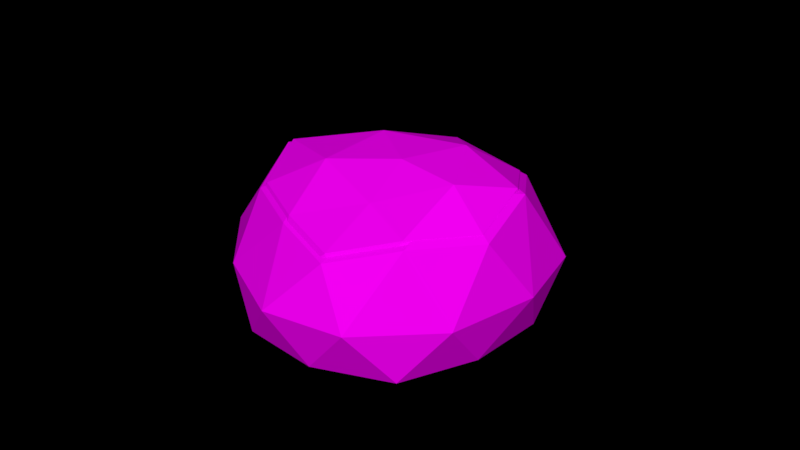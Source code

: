 # Source: Rock_1_winter_.blend  (saved by Blender 2.79.0; exported with 4.5.12 LTS)
import bpy
from mathutils import Matrix  # noqa: F401  (used for matrix-valued properties, if any)

bpy.ops.wm.read_factory_settings(use_empty=True)
scene = bpy.context.scene
scene.name = 'Scene'

# ---- collections
col_collection_1 = bpy.data.collections.new('Collection 1'); scene.collection.children.link(col_collection_1)

# ---- images (referenced by path relative to the original .blend; pixels are not part of the script)
import os
ASSET_DIR = os.environ.get("B2B_ASSET_DIR", "")  # directory of the original .blend (textures are referenced by path, not embedded)
HERE = os.path.dirname(os.path.abspath(__file__))  # packed textures are extracted next to this script under _unpacked/

def load_image(name, relpath, width, height, colorspace="sRGB"):
    """Load a texture the original file referenced (path relative to the .blend, or extracted next to this script)."""
    p = next((c for c in (os.path.join(HERE, relpath), os.path.join(ASSET_DIR, relpath)) if relpath and os.path.exists(c)), "")
    if p:
        img = bpy.data.images.load(p, check_existing=True)
        img.name = name
    else:  # same state as the original file: an image datablock whose file is absent (Cycles renders it pink)
        img = bpy.data.images.new(name, width, height)
        img.source = "FILE"
        img.filepath = "//" + (relpath or name)
    img.colorspace_settings.name = colorspace
    return img
img_colors_png_020 = load_image('colors.png.020', 'Textures/colors.png', 1024, 1024, 'sRGB')

# ---- materials (node trees are filled in below, after node groups)
mat_rock_003 = bpy.data.materials.new('Rock.003')
mat_rock_003.alpha_threshold = 0.0
mat_rock_003.roughness = 0.5

# ---- material node trees
mat_rock_003.use_nodes = True; mat_rock_003.node_tree.nodes.clear()
_N = mat_rock_003.node_tree.nodes; _L = mat_rock_003.node_tree.links
n0 = _N.new('ShaderNodeOutputMaterial'); n0.name = 'Material Output'; n0.location = (300, 300)
n1 = _N.new('ShaderNodeBsdfDiffuse'); n1.name = 'Diffuse BSDF'; n1.location = (10, 300)
n2 = _N.new('ShaderNodeTexImage'); n2.name = 'Image Texture'; n2.location = (-240, 278)
n2.width = 140
n2.image = img_colors_png_020
_L.new(n1.outputs[0], n0.inputs[0])
_L.new(n2.outputs[0], n1.inputs[0])
n0.is_active_output = True

# ---- world
world_world = bpy.data.worlds.new('World'); scene.world = world_world
world_world.color = (0.0, 0.0, 0.0)
world_world.use_sun_shadow = False
world_world.sun_shadow_jitter_overblur = 0.0
world_world.cycles.sampling_method = 'MANUAL'

# ---- meshes
me_icosphere_008 = bpy.data.meshes.new('Icosphere.008')
me_icosphere_008.from_pydata([(0.0, 2.384e-07, -4.657e-10), (0.7595, -0.571, -0.004611), (-0.2764, -0.8506, -4.657e-10), (-0.8944, 2.384e-07, -4.657e-10), (-0.4054, 1.056, -0.07313), (0.8963, 0.557, -0.1309), (0.2783, -0.8554, 0.7966), (-0.6075, -0.5458, 0.6975), (-0.6731, 0.4464, 0.7454), (0.1588, 1.013, 0.728), (0.9504, -0.03689, 0.7593), (0.04132, -0.1627, 1.045), (-0.1625, -0.5, -4.657e-10), (0.4282, -0.3106, -0.002092), (0.2629, -0.809, -4.657e-10), (1.059, -0.03508, -0.09432), (0.4524, 0.3213, -0.05117), (-0.5257, 2.384e-07, -4.657e-10), (-0.6882, -0.5, -4.657e-10), (-0.2176, 0.5875, -0.03007), (-0.7124, 0.5393, -0.0152), (0.1443, 1.006, -0.07531), (1.054, -0.4127, 0.3339), (1.208, 0.4046, 0.2109), (0.0, -1.0, 0.3634), (0.6009, -0.8257, 0.3622), (-0.9045, -0.3157, 0.3273), (-0.5878, -0.809, 0.3634), (-0.6964, 0.9448, 0.3118), (-0.9139, 0.3028, 0.3304), (0.6179, 0.9494, 0.2279), (-0.181, 1.283, 0.2517), (0.6652, -0.5436, 0.8983), (-0.2213, -0.8209, 0.8389), (-0.6797, -0.0694, 0.7441), (-0.3619, 0.8477, 0.8512), (0.7535, 0.5412, 0.8069), (0.2131, -0.5698, 1.013), (0.5231, -0.08225, 1.03), (-0.2766, -0.427, 0.913), (-0.36, 0.1443, 0.989), (0.1334, 0.3833, 1.017), (0.001128, 0.0003636, 0.08237), (0.7185, -0.539, 0.07802), (-0.2599, -0.8031, 0.08237), (-0.8437, 0.0003636, 0.08237), (-0.3818, 0.9982, 0.01329), (0.8478, 0.5265, -0.04128), (0.264, -0.8077, 0.8348), (-0.5727, -0.5152, 0.7412), (-0.6346, 0.422, 0.7864), (0.1512, 0.9575, 0.77), (0.8989, -0.03448, 0.7996), (0.04015, -0.1533, 1.069), (-0.1523, -0.4719, 0.08237), (0.4056, -0.293, 0.08039), (0.2494, -0.7638, 0.08237), (1.001, -0.03277, -0.006723), (0.4285, 0.3039, 0.03404), (-0.4955, 0.0003636, 0.08237), (-0.6489, -0.4719, 0.08237), (-0.2045, 0.5553, 0.05397), (-0.6718, 0.5097, 0.06801), (0.1374, 0.9504, 0.01124), (0.9969, -0.3894, 0.3977), (1.143, 0.3825, 0.2816), (0.001128, -0.9442, 0.4256), (0.5687, -0.7796, 0.4245), (-0.8532, -0.2978, 0.3915), (-0.5541, -0.7638, 0.4256), (-0.6567, 0.8928, 0.3769), (-0.8621, 0.2864, 0.3945), (0.5848, 0.8972, 0.2977), (-0.1698, 1.212, 0.3201), (0.6295, -0.5131, 0.9308), (-0.2079, -0.7751, 0.8748), (-0.6409, -0.06519, 0.7852), (-0.3407, 0.8011, 0.8864), (0.7129, 0.5115, 0.8445), (0.2025, -0.5378, 1.039), (0.4953, -0.07733, 1.055), (-0.2601, -0.4029, 0.9448), (-0.339, 0.1366, 1.017), (0.1271, 0.3624, 1.043)], [], [(0, 13, 12), (1, 13, 15), (0, 12, 17), (0, 17, 19), (0, 19, 16), (1, 15, 22), (2, 14, 24), (3, 18, 26), (4, 20, 28), (5, 21, 30), (1, 22, 25), (2, 24, 27), (3, 26, 29), (4, 28, 31), (5, 30, 23), (6, 32, 37), (7, 33, 39), (8, 34, 40), (9, 35, 41), (10, 36, 38), (38, 41, 11), (38, 36, 41), (36, 9, 41), (41, 40, 11), (41, 35, 40), (35, 8, 40), (40, 39, 11), (40, 34, 39), (34, 7, 39), (39, 37, 11), (39, 33, 37), (33, 6, 37), (37, 38, 11), (37, 32, 38), (32, 10, 38), (23, 36, 10), (23, 30, 36), (30, 9, 36), (31, 35, 9), (31, 28, 35), (28, 8, 35), (29, 34, 8), (29, 26, 34), (26, 7, 34), (27, 33, 7), (27, 24, 33), (24, 6, 33), (25, 32, 6), (25, 22, 32), (22, 10, 32), (30, 31, 9), (30, 21, 31), (21, 4, 31), (28, 29, 8), (28, 20, 29), (20, 3, 29), (26, 27, 7), (26, 18, 27), (18, 2, 27), (24, 25, 6), (24, 14, 25), (14, 1, 25), (22, 23, 10), (22, 15, 23), (15, 5, 23), (16, 21, 5), (16, 19, 21), (19, 4, 21), (19, 20, 4), (19, 17, 20), (17, 3, 20), (17, 18, 3), (17, 12, 18), (12, 2, 18), (15, 16, 5), (15, 13, 16), (13, 0, 16), (12, 14, 2), (12, 13, 14), (13, 1, 14), (42, 55, 54), (43, 55, 57), (42, 54, 59), (42, 59, 61), (42, 61, 58), (43, 57, 64), (44, 56, 66), (45, 60, 68), (46, 62, 70), (47, 63, 72), (43, 64, 67), (44, 66, 69), (45, 68, 71), (46, 70, 73), (47, 72, 65), (48, 74, 79), (49, 75, 81), (50, 76, 82), (51, 77, 83), (52, 78, 80), (80, 83, 53), (80, 78, 83), (78, 51, 83), (83, 82, 53), (83, 77, 82), (77, 50, 82), (82, 81, 53), (82, 76, 81), (76, 49, 81), (81, 79, 53), (81, 75, 79), (75, 48, 79), (79, 80, 53), (79, 74, 80), (74, 52, 80), (65, 78, 52), (65, 72, 78), (72, 51, 78), (73, 77, 51), (73, 70, 77), (70, 50, 77), (71, 76, 50), (71, 68, 76), (68, 49, 76), (69, 75, 49), (69, 66, 75), (66, 48, 75), (67, 74, 48), (67, 64, 74), (64, 52, 74), (72, 73, 51), (72, 63, 73), (63, 46, 73), (70, 71, 50), (70, 62, 71), (62, 45, 71), (68, 69, 49), (68, 60, 69), (60, 44, 69), (66, 67, 48), (66, 56, 67), (56, 43, 67), (64, 65, 52), (64, 57, 65), (57, 47, 65), (58, 63, 47), (58, 61, 63), (61, 46, 63), (61, 62, 46), (61, 59, 62), (59, 45, 62), (59, 60, 45), (59, 54, 60), (54, 44, 60), (57, 58, 47), (57, 55, 58), (55, 42, 58), (54, 56, 44), (54, 55, 56), (55, 43, 56)])
_uv = me_icosphere_008.uv_layers.new(name='UVMap')
_uv.uv.foreach_set('vector', [0.3315, 0.8474, 0.3313, 0.852, 0.3272, 0.8486, 0.3309, 0.8557, 0.3313, 0.852, 0.3362, 0.8553, 0.3315, 0.8474, 0.3272, 0.8486, 0.3291, 0.8436, 0.3315, 0.8474, 0.3291, 0.8436, 0.3347, 0.8431, 0.3315, 0.8474, 0.3347, 0.8431, 0.3359, 0.8492, 0.3311, 0.8631, 0.3318, 0.8685, 0.3279, 0.8656, 0.3333, 0.8557, 0.332, 0.8589, 0.3295, 0.856, 0.3526, 0.8499, 0.3522, 0.8456, 0.3554, 0.8473, 0.3371, 0.8395, 0.332, 0.8397, 0.3348, 0.8379, 0.349, 0.8661, 0.3489, 0.8586, 0.3508, 0.8617, 0.3311, 0.8631, 0.3279, 0.8656, 0.3283, 0.8604, 0.3511, 0.841, 0.3531, 0.8379, 0.3549, 0.8423, 0.3396, 0.8613, 0.3417, 0.8582, 0.3417, 0.8634, 0.3416, 0.8712, 0.3426, 0.8692, 0.3449, 0.8731, 0.349, 0.8661, 0.3508, 0.8617, 0.3517, 0.8686, 0.3436, 0.8398, 0.3474, 0.8417, 0.3437, 0.8429, 0.3458, 0.8563, 0.3488, 0.8545, 0.3489, 0.8576, 0.3456, 0.8645, 0.3457, 0.8602, 0.3489, 0.8622, 0.3473, 0.8542, 0.3427, 0.8545, 0.3455, 0.8504, 0.3511, 0.8444, 0.3509, 0.8495, 0.3474, 0.846, 0.3474, 0.846, 0.3455, 0.8504, 0.3433, 0.8465, 0.3474, 0.846, 0.3509, 0.8495, 0.3455, 0.8504, 0.3564, 0.8641, 0.355, 0.8577, 0.3594, 0.8606, 0.3455, 0.8504, 0.3409, 0.8496, 0.3433, 0.8465, 0.3455, 0.8504, 0.3427, 0.8545, 0.3409, 0.8496, 0.348, 0.8683, 0.3456, 0.8645, 0.3489, 0.8622, 0.3409, 0.8496, 0.3401, 0.8448, 0.3433, 0.8465, 0.3489, 0.8622, 0.3457, 0.8602, 0.3489, 0.8576, 0.3457, 0.8602, 0.3458, 0.8563, 0.3489, 0.8576, 0.3401, 0.8448, 0.3437, 0.8429, 0.3433, 0.8465, 0.3401, 0.8448, 0.3396, 0.8414, 0.3437, 0.8429, 0.3396, 0.8414, 0.3436, 0.8398, 0.3437, 0.8429, 0.3437, 0.8429, 0.3474, 0.846, 0.3433, 0.8465, 0.3437, 0.8429, 0.3474, 0.8417, 0.3474, 0.846, 0.3474, 0.8417, 0.3511, 0.8444, 0.3474, 0.846, 0.3517, 0.8686, 0.3564, 0.8641, 0.3578, 0.8686, 0.3517, 0.8686, 0.3508, 0.8617, 0.3564, 0.8641, 0.3508, 0.8617, 0.355, 0.8577, 0.3564, 0.8641, 0.3509, 0.8545, 0.3572, 0.855, 0.355, 0.8577, 0.3449, 0.8731, 0.3426, 0.8692, 0.348, 0.8683, 0.3426, 0.8692, 0.3456, 0.8645, 0.348, 0.8683, 0.3417, 0.8634, 0.3457, 0.8602, 0.3456, 0.8645, 0.3417, 0.8634, 0.3417, 0.8582, 0.3457, 0.8602, 0.3417, 0.8582, 0.3458, 0.8563, 0.3457, 0.8602, 0.3549, 0.8423, 0.3574, 0.8394, 0.3574, 0.8435, 0.3549, 0.8423, 0.3531, 0.8379, 0.3574, 0.8394, 0.3411, 0.8379, 0.3436, 0.8398, 0.3396, 0.8414, 0.3283, 0.8604, 0.3242, 0.8624, 0.3256, 0.8582, 0.3283, 0.8604, 0.3279, 0.8656, 0.3242, 0.8624, 0.3511, 0.8399, 0.3511, 0.8444, 0.3474, 0.8417, 0.3508, 0.8617, 0.3509, 0.8545, 0.355, 0.8577, 0.3508, 0.8617, 0.3489, 0.8586, 0.3509, 0.8545, 0.3393, 0.8437, 0.3371, 0.8395, 0.3396, 0.84, 0.3426, 0.8692, 0.3417, 0.8634, 0.3456, 0.8645, 0.3426, 0.8692, 0.3404, 0.8662, 0.3417, 0.8634, 0.3404, 0.8662, 0.3396, 0.8613, 0.3417, 0.8634, 0.3554, 0.8473, 0.3549, 0.8423, 0.3574, 0.8435, 0.3554, 0.8473, 0.3522, 0.8456, 0.3549, 0.8423, 0.3522, 0.8456, 0.3511, 0.841, 0.3549, 0.8423, 0.3295, 0.856, 0.3283, 0.8604, 0.3256, 0.8582, 0.3295, 0.856, 0.332, 0.8589, 0.3283, 0.8604, 0.332, 0.8589, 0.3311, 0.8631, 0.3283, 0.8604, 0.3279, 0.8656, 0.3296, 0.8721, 0.3253, 0.8674, 0.3279, 0.8656, 0.3318, 0.8685, 0.3296, 0.8721, 0.3318, 0.8685, 0.3333, 0.8717, 0.3296, 0.8721, 0.3359, 0.8492, 0.3393, 0.8437, 0.3396, 0.8513, 0.3359, 0.8492, 0.3347, 0.8431, 0.3393, 0.8437, 0.3347, 0.8431, 0.3371, 0.8395, 0.3393, 0.8437, 0.3347, 0.8431, 0.332, 0.8397, 0.3371, 0.8395, 0.3347, 0.8431, 0.3291, 0.8436, 0.332, 0.8397, 0.3291, 0.8436, 0.3274, 0.8409, 0.332, 0.8397, 0.3291, 0.8436, 0.3248, 0.8448, 0.3274, 0.8409, 0.3291, 0.8436, 0.3272, 0.8486, 0.3248, 0.8448, 0.3272, 0.8486, 0.3242, 0.8495, 0.3248, 0.8448, 0.3362, 0.8553, 0.3359, 0.8492, 0.3396, 0.8513, 0.3362, 0.8553, 0.3313, 0.852, 0.3359, 0.8492, 0.3313, 0.852, 0.3315, 0.8474, 0.3359, 0.8492, 0.3272, 0.8486, 0.327, 0.8532, 0.3242, 0.8495, 0.3272, 0.8486, 0.3313, 0.852, 0.327, 0.8532, 0.3313, 0.852, 0.3309, 0.8557, 0.327, 0.8532, 0.1056, 0.8185, 0.1835, 0.8185, 0.1835, 0.8964, 0.1056, 0.8185, 0.1835, 0.8185, 0.1835, 0.8964, 0.1056, 0.8185, 0.1835, 0.8185, 0.1835, 0.8964, 0.1056, 0.8185, 0.1835, 0.8185, 0.1835, 0.8964, 0.1056, 0.8185, 0.1835, 0.8185, 0.1835, 0.8964, 0.1056, 0.8185, 0.1835, 0.8185, 0.1835, 0.8964, 0.1056, 0.8185, 0.1835, 0.8185, 0.1835, 0.8964, 0.1056, 0.8185, 0.1835, 0.8185, 0.1835, 0.8964, 0.1056, 0.8185, 0.1835, 0.8185, 0.1835, 0.8964, 0.1056, 0.8185, 0.1835, 0.8185, 0.1835, 0.8964, 0.1056, 0.8185, 0.1835, 0.8185, 0.1835, 0.8964, 0.1056, 0.8185, 0.1835, 0.8185, 0.1835, 0.8964, 0.1056, 0.8185, 0.1835, 0.8185, 0.1835, 0.8964, 0.1056, 0.8185, 0.1835, 0.8185, 0.1835, 0.8964, 0.1056, 0.8185, 0.1835, 0.8185, 0.1835, 0.8964, 0.1056, 0.8185, 0.1835, 0.8185, 0.1835, 0.8964, 0.1056, 0.8185, 0.1835, 0.8185, 0.1835, 0.8964, 0.1056, 0.8185, 0.1835, 0.8185, 0.1835, 0.8964, 0.1056, 0.8185, 0.1835, 0.8185, 0.1835, 0.8964, 0.1056, 0.8185, 0.1835, 0.8185, 0.1835, 0.8964, 0.1056, 0.8185, 0.1835, 0.8185, 0.1835, 0.8964, 0.1056, 0.8185, 0.1835, 0.8185, 0.1835, 0.8964, 0.1056, 0.8185, 0.1835, 0.8185, 0.1835, 0.8964, 0.1056, 0.8185, 0.1835, 0.8185, 0.1835, 0.8964, 0.1056, 0.8185, 0.1835, 0.8185, 0.1835, 0.8964, 0.1056, 0.8185, 0.1835, 0.8185, 0.1835, 0.8964, 0.1056, 0.8185, 0.1835, 0.8185, 0.1835, 0.8964, 0.1056, 0.8185, 0.1835, 0.8185, 0.1835, 0.8964, 0.1056, 0.8185, 0.1835, 0.8185, 0.1835, 0.8964, 0.1056, 0.8185, 0.1835, 0.8185, 0.1835, 0.8964, 0.1056, 0.8185, 0.1835, 0.8185, 0.1835, 0.8964, 0.1056, 0.8185, 0.1835, 0.8185, 0.1835, 0.8964, 0.1056, 0.8185, 0.1835, 0.8185, 0.1835, 0.8964, 0.1056, 0.8185, 0.1835, 0.8185, 0.1835, 0.8964, 0.1056, 0.8185, 0.1835, 0.8185, 0.1835, 0.8964, 0.1056, 0.8185, 0.1835, 0.8185, 0.1835, 0.8964, 0.1056, 0.8185, 0.1835, 0.8185, 0.1835, 0.8964, 0.1056, 0.8185, 0.1835, 0.8185, 0.1835, 0.8964, 0.1056, 0.8185, 0.1835, 0.8185, 0.1835, 0.8964, 0.1056, 0.8185, 0.1835, 0.8185, 0.1835, 0.8964, 0.1056, 0.8185, 0.1835, 0.8185, 0.1835, 0.8964, 0.1056, 0.8185, 0.1835, 0.8185, 0.1835, 0.8964, 0.1056, 0.8185, 0.1835, 0.8185, 0.1835, 0.8964, 0.1056, 0.8185, 0.1835, 0.8185, 0.1835, 0.8964, 0.1056, 0.8185, 0.1835, 0.8185, 0.1835, 0.8964, 0.1056, 0.8185, 0.1835, 0.8185, 0.1835, 0.8964, 0.1056, 0.8185, 0.1835, 0.8185, 0.1835, 0.8964, 0.1056, 0.8185, 0.1835, 0.8185, 0.1835, 0.8964, 0.1056, 0.8185, 0.1835, 0.8185, 0.1835, 0.8964, 0.1056, 0.8185, 0.1835, 0.8185, 0.1835, 0.8964, 0.1056, 0.8185, 0.1835, 0.8185, 0.1835, 0.8964, 0.1056, 0.8185, 0.1835, 0.8185, 0.1835, 0.8964, 0.1056, 0.8185, 0.1835, 0.8185, 0.1835, 0.8964, 0.1056, 0.8185, 0.1835, 0.8185, 0.1835, 0.8964, 0.1056, 0.8185, 0.1835, 0.8185, 0.1835, 0.8964, 0.1056, 0.8185, 0.1835, 0.8185, 0.1835, 0.8964, 0.1056, 0.8185, 0.1835, 0.8185, 0.1835, 0.8964, 0.1056, 0.8185, 0.1835, 0.8185, 0.1835, 0.8964, 0.1056, 0.8185, 0.1835, 0.8185, 0.1835, 0.8964, 0.1056, 0.8185, 0.1835, 0.8185, 0.1835, 0.8964, 0.1056, 0.8185, 0.1835, 0.8185, 0.1835, 0.8964, 0.1056, 0.8185, 0.1835, 0.8185, 0.1835, 0.8964, 0.1056, 0.8185, 0.1835, 0.8185, 0.1835, 0.8964, 0.1056, 0.8185, 0.1835, 0.8185, 0.1835, 0.8964, 0.1056, 0.8185, 0.1835, 0.8185, 0.1835, 0.8964, 0.1056, 0.8185, 0.1835, 0.8185, 0.1835, 0.8964, 0.1056, 0.8185, 0.1835, 0.8185, 0.1835, 0.8964, 0.1056, 0.8185, 0.1835, 0.8185, 0.1835, 0.8964, 0.1056, 0.8185, 0.1835, 0.8185, 0.1835, 0.8964, 0.1056, 0.8185, 0.1835, 0.8185, 0.1835, 0.8964, 0.1056, 0.8185, 0.1835, 0.8185, 0.1835, 0.8964, 0.1056, 0.8185, 0.1835, 0.8185, 0.1835, 0.8964, 0.1056, 0.8185, 0.1835, 0.8185, 0.1835, 0.8964, 0.1056, 0.8185, 0.1835, 0.8185, 0.1835, 0.8964, 0.1056, 0.8185, 0.1835, 0.8185, 0.1835, 0.8964, 0.1056, 0.8185, 0.1835, 0.8185, 0.1835, 0.8964, 0.1056, 0.8185, 0.1835, 0.8185, 0.1835, 0.8964, 0.1056, 0.8185, 0.1835, 0.8185, 0.1835, 0.8964, 0.1056, 0.8185, 0.1835, 0.8185, 0.1835, 0.8964, 0.1056, 0.8185, 0.1835, 0.8185, 0.1835, 0.8964])
me_icosphere_008.materials.append(mat_rock_003)
me_icosphere_008.use_remesh_preserve_volume = False
me_icosphere_008.use_remesh_preserve_attributes = False
me_icosphere_008.use_mirror_vertex_groups = False
me_icosphere_008.update()

# ---- objects
ob_rock__winter_1 = bpy.data.objects.new('Rock (Winter 1)', me_icosphere_008)

# ---- transforms, parenting, visibility, modifiers, constraints
ob_rock__winter_1.location = (-1.841, -1.827, 0.08025)
ob_rock__winter_1.rotation_euler = (0.0, -0.0, 1.08)
ob_rock__winter_1.scale = (0.6131, 0.6131, 0.6131)
ob_rock__winter_1.lineart.crease_threshold = 0.0

# ---- collection membership
col_collection_1.objects.link(ob_rock__winter_1)

# ---- scene / render settings (as saved in the file)
scene.frame_start = 1; scene.frame_end = 250; scene.frame_set(1)
scene.render.engine = 'CYCLES'
scene.render.dither_intensity = 0.0
scene.cycles.use_denoising = False
scene.cycles.samples = 150
scene.cycles.sampling_pattern = 'TABULATED_SOBOL'
scene.cycles.use_adaptive_sampling = False
scene.cycles.use_light_tree = False
scene.cycles.blur_glossy = 0.0
scene.cycles.sample_clamp_indirect = 0.0
scene.view_settings.view_transform = 'Standard'
bpy.context.view_layer.update()

# ---- added for rendering (the .blend has no active camera and no usable light): camera, sun
cam_auto = bpy.data.cameras.new('AutoCamera')
cam_auto.lens = 50.0
cam_auto.sensor_width = 36.0
cam_auto.clip_end = 1000.0
ob_auto_camera = bpy.data.objects.new('AutoCamera', cam_auto)
scene.collection.objects.link(ob_auto_camera)
ob_auto_camera.location = (0.611615, -4.68991, 2.35715)
ob_auto_camera.rotation_euler = (1.09748, -7.21219e-08, 0.694738)
scene.camera = ob_auto_camera
light_auto_sun = bpy.data.lights.new('AutoSun', 'SUN')
light_auto_sun.energy = 3.0
light_auto_sun.angle = 0.0523599
ob_auto_sun = bpy.data.objects.new('AutoSun', light_auto_sun)
scene.collection.objects.link(ob_auto_sun)
ob_auto_sun.rotation_euler = (0.872665, 0.174533, 0.523599)
bpy.context.view_layer.update()
